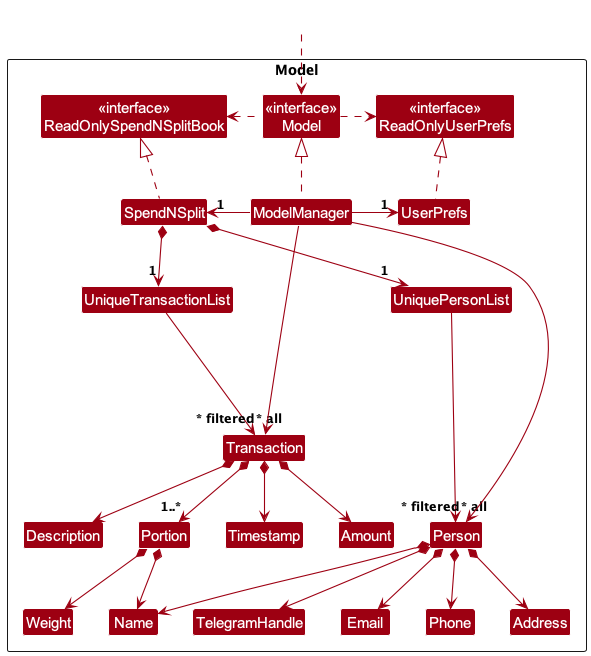

The diagram above was rendered by PlantUML. Its source (embedded in the PNG):
@startuml
!include style.puml
skinparam arrowThickness 1.1
skinparam arrowColor MODEL_COLOR
skinparam classBackgroundColor MODEL_COLOR

Package Model as ModelPackage <<Rectangle>>{
Class "<<interface>>\nReadOnlySpendNSplitBook" as ReadOnlySpendNSplitBook
Class "<<interface>>\nReadOnlyUserPrefs" as ReadOnlyUserPrefs
Class "<<interface>>\nModel" as Model
Class SpendNSplit
Class ModelManager
Class UserPrefs

Class UniquePersonList
Class Person
Class Address
Class Email
Class Name
Class Phone
Class TelegramHandle

Class UniqueTransactionList
Class Transaction
Class Amount
Class Description
Class Timestamp

Class Portion
Class Weight

Class I #FFFFFF
}

Class HiddenOutside #FFFFFF
HiddenOutside ..> Model

SpendNSplit .up.|> ReadOnlySpendNSplitBook

ModelManager .up.|> Model
Model .right.> ReadOnlyUserPrefs
Model .left.> ReadOnlySpendNSplitBook
ModelManager -left-> "1" SpendNSplit
ModelManager -right-> "1" UserPrefs
UserPrefs .up.|> ReadOnlyUserPrefs

SpendNSplit *--> "1" UniquePersonList
UniquePersonList --> "~* all" Person
Person *--> Name
Person *--> Phone
Person *--> Email
Person *--> Address
Person *--> TelegramHandle

SpendNSplit *--> "1" UniqueTransactionList
UniqueTransactionList --> "~* all" Transaction
Transaction *--> Amount
Transaction *--> Description
Transaction *--> Timestamp
Transaction *--> "1..*" Portion
Portion *--> Name
Portion *--> Weight

Person -[hidden]up--> I
UniquePersonList -[hidden]right-> I

Transaction -[hidden]up--> I
UniqueTransactionList -[hidden]left-> I

Name -[hidden]right-> Phone
Phone -[hidden]right-> Address
Address -[hidden]right-> Email

Portion -[hidden]right-> Description
Portion -[hidden]right-> Amount

ModelManager --> "~* filtered" Person
ModelManager --> "~* filtered" Transaction
@enduml